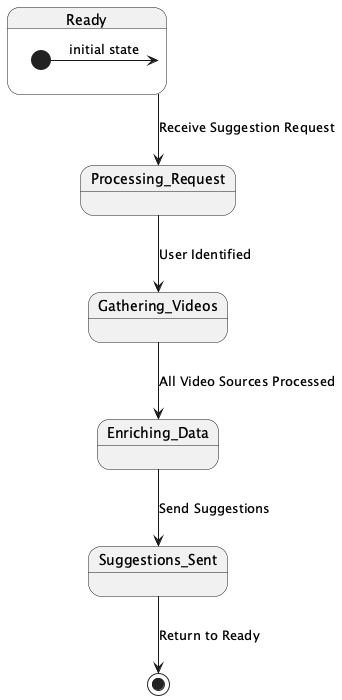

The diagram above was rendered by PlantUML. Its source (embedded in the PNG):
@startuml
state Ready {
  [*] -> Ready: initial state
}
state Processing_Request {
}
state Gathering_Videos {
}
state Enriching_Data {
}
state Suggestions_Sent {
}

Ready --> Processing_Request : Receive Suggestion Request
Processing_Request --> Gathering_Videos : User Identified

Gathering_Videos --> Enriching_Data : All Video Sources Processed

Enriching_Data --> Suggestions_Sent : Send Suggestions
Suggestions_Sent --> [*] : Return to Ready

@enduml